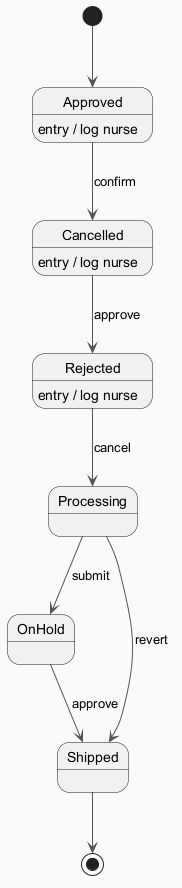

The diagram above was rendered by PlantUML. Its source (embedded in the PNG):
@startuml
skinparam backgroundColor #FAFAFA
skinparam classBackgroundColor #FFF3E0
skinparam classBorderColor #E65100
skinparam ArrowColor #555555
[*] --> Approved
Approved --> Cancelled : confirm
Approved : entry / log nurse
Cancelled --> Rejected : approve
Cancelled : entry / log nurse
Rejected --> Processing : cancel
Rejected : entry / log nurse
Processing --> OnHold : submit
OnHold --> Shipped : approve
Processing --> Shipped : revert
Shipped --> [*]
@enduml